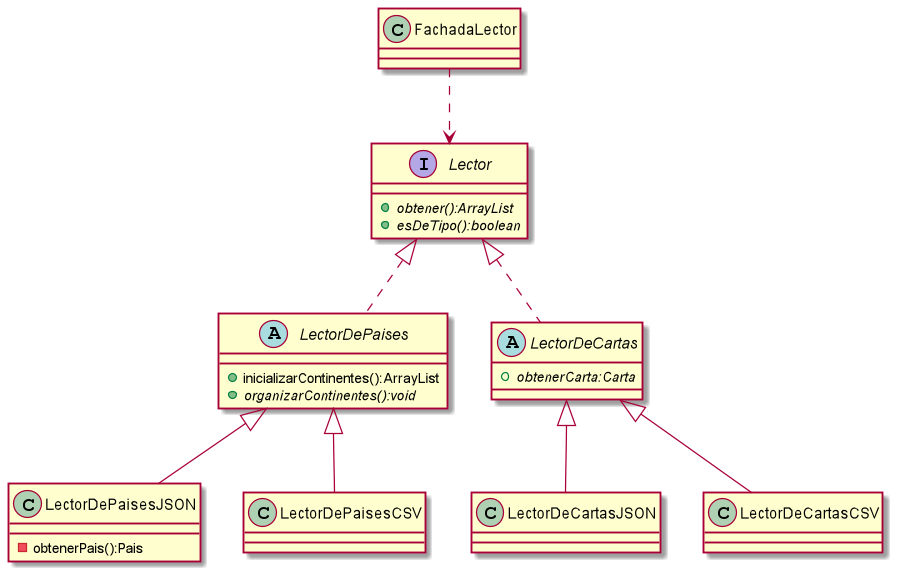

The diagram above was rendered by PlantUML. Its source (embedded in the PNG):
@startuml

class FachadaLector{

}
interface Lector{
    +{abstract}obtener():ArrayList
    +{abstract}esDeTipo():boolean
}
class LectorDeCartasJSON {

}
class LectorDePaisesJSON {
    -obtenerPais():Pais
}
class LectorDeCartasCSV {

}

class LectorDePaisesCSV {

}

abstract class LectorDePaises{
    +inicializarContinentes():ArrayList
    +{abstract}organizarContinentes():void
}

abstract class LectorDeCartas{
    +{abstract}obtenerCarta:Carta
}

FachadaLector ..> Lector
Lector <|.. LectorDePaises
Lector <|.. LectorDeCartas
LectorDeCartas <|-- LectorDeCartasJSON
LectorDeCartas <|-- LectorDeCartasCSV
LectorDePaises <|-- LectorDePaisesJSON
LectorDePaises <|-- LectorDePaisesCSV

@enduml